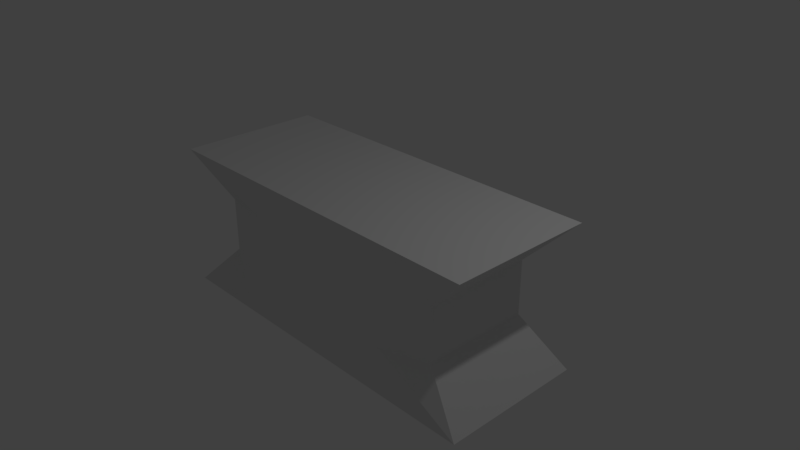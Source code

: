 # Source: pedestal.blend  (saved by Blender 2.78.0; exported with 4.5.12 LTS)
import bpy
from mathutils import Matrix  # noqa: F401  (used for matrix-valued properties, if any)

bpy.ops.wm.read_factory_settings(use_empty=True)
scene = bpy.context.scene
scene.name = 'Scene'

# ---- collections
col_collection_1 = bpy.data.collections.new('Collection 1'); scene.collection.children.link(col_collection_1)

# ---- materials (node trees are filled in below, after node groups)
mat_material = bpy.data.materials.new('Material')
mat_material.alpha_threshold = 0.0
mat_material.use_transparent_shadow = False
mat_material.roughness = 0.5
mat_material.line_color = (0.0, 0.0, 0.0, 1.0)

# ---- material node trees

# ---- world
world_world = bpy.data.worlds.new('World'); scene.world = world_world
world_world.color = (0.05088, 0.05088, 0.05088)
world_world.use_sun_shadow = False
world_world.sun_shadow_jitter_overblur = 0.0
world_world.cycles.sampling_method = 'MANUAL'

# ---- cameras
cam_camera = bpy.data.cameras.new('Camera')
cam_camera.clip_end = 100.0
cam_camera.lens = 35.0
cam_camera.sensor_width = 32.0
cam_camera.sensor_height = 18.0
cam_camera.ortho_scale = 7.314
cam_camera.dof.focus_distance = 0.0
cam_camera.dof.aperture_fstop = 128.0

# ---- lights
light_lamp = bpy.data.lights.new('Lamp', 'POINT')
light_lamp.transmission_factor = 0.0
light_lamp.cutoff_distance = 30.0
light_lamp.energy = 100.0
light_lamp.shadow_buffer_clip_start = 1.001
light_lamp.shadow_soft_size = 0.1
light_lamp.shadow_maximum_resolution = 0.006
light_lamp.use_absolute_resolution = True

# ---- meshes
me_cube = bpy.data.meshes.new('Cube')
me_cube.from_pydata([(2.489, 1.0, -1.0), (2.489, -1.0, -1.0), (-2.489, -1.0, -1.0), (-2.489, 1.0, -1.0), (2.489, 1.0, 1.0), (2.489, -1.0, 1.0), (-2.489, -1.0, 1.0), (-2.489, 1.0, 1.0), (2.489, -5.96e-08, -1.0), (4.935e-07, 1.0, -1.0), (1.878, 0.7547, 0.0), (4.844e-08, -1.0, -1.0), (1.878, -0.7547, 0.0), (-2.489, 2.98e-07, -1.0), (-1.878, -0.7547, 0.0), (-1.878, 0.7547, 0.0), (2.489, -5.364e-07, 1.0), (6.418e-07, 1.0, 1.0), (-1.287e-06, -1.0, 1.0), (-2.489, 1.788e-07, 1.0), (5.796e-07, 0.9031, 0.0), (-1.878, 1.721e-07, 0.0), (-6.261e-07, -0.9031, 0.0), (1.878, -2.327e-07, 0.0), (-3.224e-07, -1.788e-07, 1.0), (1.968e-07, 1.192e-07, -1.0), (2.489, -0.5, -1.0), (-1.244, 1.0, -1.0), (1.878, 0.7547, 0.3773), (-1.244, -1.0, -1.0), (1.878, -0.7547, 0.3773), (-2.489, 0.5, -1.0), (-1.878, -0.7547, 0.3773), (-1.878, 0.7547, 0.3773), (2.489, -0.5, 1.0), (-1.244, 1.0, 1.0), (-1.244, -1.0, 1.0), (-2.489, 0.5, 1.0), (2.489, 0.5, -1.0), (1.244, 1.0, -1.0), (1.878, 0.7547, -0.3773), (1.244, -1.0, -1.0), (1.878, -0.7547, -0.3773), (-2.489, -0.5, -1.0), (-1.878, -0.7547, -0.3773), (-1.878, 0.7547, -0.3773), (2.489, 0.5, 1.0), (1.244, 1.0, 1.0), (1.244, -1.0, 1.0), (-2.489, -0.5, 1.0), (-1.124, 0.9031, 0.0), (1.124, 0.9031, 0.0), (5.796e-07, 0.9031, 0.4516), (5.127e-07, 0.9031, -0.4516), (-1.878, 0.3773, 0.0), (-1.878, -0.3773, 0.0), (-1.878, 1.946e-07, -0.3773), (-1.878, 1.496e-07, 0.3773), (-1.124, -0.9031, 0.0), (1.124, -0.9031, 0.0), (-2.912e-07, -0.9031, -0.4516), (-8.941e-07, -0.9031, 0.4516), (1.878, -0.3773, 0.0), (1.878, 0.3773, 0.0), (1.878, -1.427e-07, -0.3773), (1.878, -3.227e-07, 0.3773), (-8.045e-07, -0.5, 1.0), (1.597e-07, 0.5, 1.0), (1.244, -3.576e-07, 1.0), (-1.244, 0.0, 1.0), (-1.244, 2.086e-07, -1.0), (1.244, 2.98e-08, -1.0), (3.451e-07, 0.5, -1.0), (1.226e-07, -0.5, -1.0), (1.244, -0.5, -1.0), (1.244, 0.5, -1.0), (-1.244, 0.5, -1.0), (-1.244, 0.5, 1.0), (1.244, 0.5, 1.0), (1.244, -0.5, 1.0), (1.878, 0.3773, 0.3773), (1.878, 0.3773, -0.3773), (1.878, -0.3773, -0.3773), (1.124, -0.9031, 0.4516), (1.124, -0.9031, -0.4516), (-1.124, -0.9031, -0.4516), (-1.878, -0.3773, 0.3773), (-1.878, -0.3773, -0.3773), (-1.878, 0.3773, -0.3773), (1.124, 0.9031, -0.4516), (1.124, 0.9031, 0.4516), (-1.124, 0.9031, 0.4516), (-1.124, 0.9031, -0.4516), (-1.878, 0.3773, 0.3773), (-1.124, -0.9031, 0.4516), (1.878, -0.3773, 0.3773), (-1.244, -0.5, 1.0), (-1.244, -0.5, -1.0)], [], [(97, 29, 2, 43), (96, 49, 6, 36), (95, 34, 5, 30), (94, 36, 6, 32), (93, 37, 7, 33), (92, 27, 3, 45), (91, 50, 15, 33), (90, 51, 20, 52), (89, 39, 9, 53), (88, 54, 15, 45), (87, 55, 21, 56), (86, 49, 19, 57), (85, 58, 14, 44), (84, 59, 22, 60), (83, 48, 18, 61), (82, 62, 12, 42), (81, 63, 23, 64), (80, 46, 16, 65), (79, 66, 18, 48), (78, 67, 24, 68), (77, 37, 19, 69), (76, 70, 13, 31), (75, 71, 25, 72), (74, 41, 11, 73), (71, 74, 73, 25), (8, 26, 74, 71), (26, 1, 41, 74), (39, 75, 72, 9), (0, 38, 75, 39), (38, 8, 71, 75), (27, 76, 31, 3), (9, 72, 76, 27), (72, 25, 70, 76), (67, 77, 69, 24), (17, 35, 77, 67), (35, 7, 37, 77), (46, 78, 68, 16), (4, 47, 78, 46), (47, 17, 67, 78), (34, 79, 48, 5), (16, 68, 79, 34), (68, 24, 66, 79), (63, 80, 65, 23), (10, 28, 80, 63), (28, 4, 46, 80), (38, 81, 64, 8), (0, 40, 81, 38), (40, 10, 63, 81), (26, 82, 42, 1), (8, 64, 82, 26), (64, 23, 62, 82), (59, 83, 61, 22), (12, 30, 83, 59), (30, 5, 48, 83), (41, 84, 60, 11), (1, 42, 84, 41), (42, 12, 59, 84), (29, 85, 44, 2), (11, 60, 85, 29), (60, 22, 58, 85), (55, 86, 57, 21), (14, 32, 86, 55), (32, 6, 49, 86), (43, 87, 56, 13), (2, 44, 87, 43), (44, 14, 55, 87), (31, 88, 45, 3), (13, 56, 88, 31), (56, 21, 54, 88), (51, 89, 53, 20), (10, 40, 89, 51), (40, 0, 39, 89), (47, 90, 52, 17), (4, 28, 90, 47), (28, 10, 51, 90), (35, 91, 33, 7), (17, 52, 91, 35), (52, 20, 50, 91), (50, 92, 45, 15), (20, 53, 92, 50), (53, 9, 27, 92), (54, 93, 33, 15), (21, 57, 93, 54), (57, 19, 37, 93), (58, 94, 32, 14), (22, 61, 94, 58), (61, 18, 36, 94), (62, 95, 30, 12), (23, 65, 95, 62), (65, 16, 34, 95), (66, 96, 36, 18), (24, 69, 96, 66), (69, 19, 49, 96), (70, 97, 43, 13), (25, 73, 97, 70), (73, 11, 29, 97)])
_uv = me_cube.uv_layers.new(name='UVMap')
_uv.uv.foreach_set('vector', [0.9375, 0.3746, 1.0, 0.3746, 1.0, 0.4994, 0.9375, 0.4994, 0.4375, 0.1783, 0.4375, 6.834e-08, 0.5, 0.0, 0.5, 0.1783, 0.07783, 0.8026, 2.235e-08, 0.785, 0.0, 0.7134, 0.07783, 0.7485, 0.1814, 0.5178, 0.25, 0.535, 0.25, 0.7134, 0.1722, 0.6259, 0.3174, 0.9108, 0.4264, 0.9283, 0.4264, 1.0, 0.3174, 0.9648, 0.6814, 0.5178, 0.75, 0.535, 0.75, 0.7134, 0.6722, 0.6259, 0.5686, 0.5178, 0.625, 0.5178, 0.625, 0.6259, 0.5778, 0.6259, 0.5686, 0.1956, 0.625, 0.1956, 0.625, 0.3567, 0.5686, 0.3567, 0.6814, 0.1956, 0.75, 0.1783, 0.75, 0.3567, 0.6814, 0.3567, 0.25, 0.9108, 0.2837, 0.9108, 0.2837, 0.9648, 0.25, 0.9648, 0.25, 0.8026, 0.2837, 0.8026, 0.2837, 0.8567, 0.25, 0.8567, 0.3174, 0.8026, 0.4264, 0.785, 0.4264, 0.8567, 0.3174, 0.8567, 0.06855, 0.5178, 0.125, 0.5178, 0.125, 0.6259, 0.07783, 0.6259, 0.06855, 0.1956, 0.125, 0.1956, 0.125, 0.3567, 0.06855, 0.3567, 0.1814, 0.1956, 0.25, 0.1783, 0.25, 0.3567, 0.1814, 0.3567, 0.1722, 0.8026, 0.125, 0.8026, 0.125, 0.7485, 0.1722, 0.7485, 0.1722, 0.9108, 0.125, 0.9108, 0.125, 0.8567, 0.1722, 0.8567, 0.07783, 0.9108, 4.47e-08, 0.9283, 2.98e-08, 0.8567, 0.07783, 0.8567, 0.4375, 0.535, 0.4375, 0.3567, 0.5, 0.3567, 0.5, 0.535, 0.3125, 0.535, 0.3125, 0.3567, 0.375, 0.3567, 0.375, 0.535, 0.3125, 0.1783, 0.3125, 1.025e-07, 0.375, 6.834e-08, 0.375, 0.1783, 0.8125, 0.3746, 0.875, 0.3746, 0.875, 0.4994, 0.8125, 0.4994, 0.8125, 0.1249, 0.875, 0.1249, 0.875, 0.2497, 0.8125, 0.2497, 0.9375, 0.1249, 1.0, 0.1249, 1.0, 0.2497, 0.9375, 0.2497, 0.875, 0.1249, 0.9375, 0.1249, 0.9375, 0.2497, 0.875, 0.2497, 0.875, 1.025e-07, 0.9375, 1.367e-07, 0.9375, 0.1249, 0.875, 0.1249, 0.9375, 1.367e-07, 1.0, 1.708e-07, 1.0, 0.1249, 0.9375, 0.1249, 0.75, 0.1249, 0.8125, 0.1249, 0.8125, 0.2497, 0.75, 0.2497, 0.75, 0.0, 0.8125, 3.417e-08, 0.8125, 0.1249, 0.75, 0.1249, 0.8125, 3.417e-08, 0.875, 1.025e-07, 0.875, 0.1249, 0.8125, 0.1249, 0.75, 0.3746, 0.8125, 0.3746, 0.8125, 0.4994, 0.75, 0.4994, 0.75, 0.2497, 0.8125, 0.2497, 0.8125, 0.3746, 0.75, 0.3746, 0.8125, 0.2497, 0.875, 0.2497, 0.875, 0.3746, 0.8125, 0.3746, 0.3125, 0.3567, 0.3125, 0.1783, 0.375, 0.1783, 0.375, 0.3567, 0.25, 0.3567, 0.25, 0.1783, 0.3125, 0.1783, 0.3125, 0.3567, 0.25, 0.1783, 0.25, 1.025e-07, 0.3125, 1.025e-07, 0.3125, 0.1783, 0.3125, 0.7134, 0.3125, 0.535, 0.375, 0.535, 0.375, 0.7134, 0.25, 0.7134, 0.25, 0.535, 0.3125, 0.535, 0.3125, 0.7134, 0.25, 0.535, 0.25, 0.3567, 0.3125, 0.3567, 0.3125, 0.535, 0.4375, 0.7134, 0.4375, 0.535, 0.5, 0.535, 0.5, 0.7134, 0.375, 0.7134, 0.375, 0.535, 0.4375, 0.535, 0.4375, 0.7134, 0.375, 0.535, 0.375, 0.3567, 0.4375, 0.3567, 0.4375, 0.535, 0.125, 0.9108, 0.07783, 0.9108, 0.07783, 0.8567, 0.125, 0.8567, 0.125, 0.9648, 0.07783, 0.9648, 0.07783, 0.9108, 0.125, 0.9108, 0.07783, 0.9648, 5.215e-08, 1.0, 4.47e-08, 0.9283, 0.07783, 0.9108, 0.25, 0.9283, 0.1722, 0.9108, 0.1722, 0.8567, 0.25, 0.8567, 0.25, 1.0, 0.1722, 0.9648, 0.1722, 0.9108, 0.25, 0.9283, 0.1722, 0.9648, 0.125, 0.9648, 0.125, 0.9108, 0.1722, 0.9108, 0.25, 0.785, 0.1722, 0.8026, 0.1722, 0.7485, 0.25, 0.7134, 0.25, 0.8567, 0.1722, 0.8567, 0.1722, 0.8026, 0.25, 0.785, 0.1722, 0.8567, 0.125, 0.8567, 0.125, 0.8026, 0.1722, 0.8026, 0.125, 0.1956, 0.1814, 0.1956, 0.1814, 0.3567, 0.125, 0.3567, 0.125, 0.08749, 0.1722, 0.08749, 0.1814, 0.1956, 0.125, 0.1956, 0.1722, 0.08749, 0.25, 1.708e-07, 0.25, 0.1783, 0.1814, 0.1956, 1.49e-08, 0.1783, 0.06855, 0.1956, 0.06855, 0.3567, 1.49e-08, 0.3567, 0.0, 0.0, 0.07783, 0.08749, 0.06855, 0.1956, 1.49e-08, 0.1783, 0.07783, 0.08749, 0.125, 0.08749, 0.125, 0.1956, 0.06855, 0.1956, 1.49e-08, 0.535, 0.06855, 0.5178, 0.07783, 0.6259, 2.98e-08, 0.7134, 1.49e-08, 0.3567, 0.06855, 0.3567, 0.06855, 0.5178, 1.49e-08, 0.535, 0.06855, 0.3567, 0.125, 0.3567, 0.125, 0.5178, 0.06855, 0.5178, 0.2837, 0.8026, 0.3174, 0.8026, 0.3174, 0.8567, 0.2837, 0.8567, 0.2837, 0.7485, 0.3174, 0.7485, 0.3174, 0.8026, 0.2837, 0.8026, 0.3174, 0.7485, 0.4264, 0.7134, 0.4264, 0.785, 0.3174, 0.8026, 0.75, 0.5711, 0.8263, 0.5887, 0.8263, 0.6427, 0.75, 0.6427, 0.75, 0.4994, 0.8263, 0.5346, 0.8263, 0.5887, 0.75, 0.5711, 0.25, 0.7485, 0.2837, 0.7485, 0.2837, 0.8026, 0.25, 0.8026, 0.75, 0.7144, 0.8263, 0.6968, 0.8263, 0.7509, 0.75, 0.7861, 0.75, 0.6427, 0.8263, 0.6427, 0.8263, 0.6968, 0.75, 0.7144, 0.25, 0.8567, 0.2837, 0.8567, 0.2837, 0.9108, 0.25, 0.9108, 0.625, 0.1956, 0.6814, 0.1956, 0.6814, 0.3567, 0.625, 0.3567, 0.625, 0.08749, 0.6722, 0.08749, 0.6814, 0.1956, 0.625, 0.1956, 0.6722, 0.08749, 0.75, 1.708e-07, 0.75, 0.1783, 0.6814, 0.1956, 0.5, 0.1783, 0.5686, 0.1956, 0.5686, 0.3567, 0.5, 0.3567, 0.5, 0.0, 0.5778, 0.08749, 0.5686, 0.1956, 0.5, 0.1783, 0.5778, 0.08749, 0.625, 0.08749, 0.625, 0.1956, 0.5686, 0.1956, 0.5, 0.535, 0.5686, 0.5178, 0.5778, 0.6259, 0.5, 0.7134, 0.5, 0.3567, 0.5686, 0.3567, 0.5686, 0.5178, 0.5, 0.535, 0.5686, 0.3567, 0.625, 0.3567, 0.625, 0.5178, 0.5686, 0.5178, 0.625, 0.5178, 0.6814, 0.5178, 0.6722, 0.6259, 0.625, 0.6259, 0.625, 0.3567, 0.6814, 0.3567, 0.6814, 0.5178, 0.625, 0.5178, 0.6814, 0.3567, 0.75, 0.3567, 0.75, 0.535, 0.6814, 0.5178, 0.2837, 0.9108, 0.3174, 0.9108, 0.3174, 0.9648, 0.2837, 0.9648, 0.2837, 0.8567, 0.3174, 0.8567, 0.3174, 0.9108, 0.2837, 0.9108, 0.3174, 0.8567, 0.4264, 0.8567, 0.4264, 0.9283, 0.3174, 0.9108, 0.125, 0.5178, 0.1814, 0.5178, 0.1722, 0.6259, 0.125, 0.6259, 0.125, 0.3567, 0.1814, 0.3567, 0.1814, 0.5178, 0.125, 0.5178, 0.1814, 0.3567, 0.25, 0.3567, 0.25, 0.535, 0.1814, 0.5178, 0.125, 0.8026, 0.07783, 0.8026, 0.07783, 0.7485, 0.125, 0.7485, 0.125, 0.8567, 0.07783, 0.8567, 0.07783, 0.8026, 0.125, 0.8026, 0.07783, 0.8567, 2.98e-08, 0.8567, 2.235e-08, 0.785, 0.07783, 0.8026, 0.4375, 0.3567, 0.4375, 0.1783, 0.5, 0.1783, 0.5, 0.3567, 0.375, 0.3567, 0.375, 0.1783, 0.4375, 0.1783, 0.4375, 0.3567, 0.375, 0.1783, 0.375, 6.834e-08, 0.4375, 6.834e-08, 0.4375, 0.1783, 0.875, 0.3746, 0.9375, 0.3746, 0.9375, 0.4994, 0.875, 0.4994, 0.875, 0.2497, 0.9375, 0.2497, 0.9375, 0.3746, 0.875, 0.3746, 0.9375, 0.2497, 1.0, 0.2497, 1.0, 0.3746, 0.9375, 0.3746])
me_cube.materials.append(mat_material)
me_cube.use_remesh_preserve_volume = False
me_cube.use_remesh_preserve_attributes = False
me_cube.use_mirror_vertex_groups = False
me_cube.update()

# ---- objects
ob_cube = bpy.data.objects.new('Cube', me_cube)
ob_lamp = bpy.data.objects.new('Lamp', light_lamp)
ob_camera = bpy.data.objects.new('Camera', cam_camera)

# ---- transforms, parenting, visibility, modifiers, constraints
ob_cube.location = (0.0, 0.0, 0.0)
ob_cube.lock_rotations_4d = False
ob_cube.empty_display_type = 'ARROWS'
ob_cube.lineart.crease_threshold = 0.0
ob_lamp.location = (4.076, 1.005, 5.904)
ob_lamp.rotation_euler = (0.6503, 0.05522, 1.866)
ob_lamp.lock_rotations_4d = False
ob_lamp.empty_display_type = 'ARROWS'
ob_lamp.color = (0.0, 0.0, 0.0, 0.0)
ob_lamp.lineart.crease_threshold = 0.0
ob_camera.location = (7.481, -6.508, 5.344)
ob_camera.rotation_euler = (1.109, 0.0, 0.8149)
ob_camera.lock_rotations_4d = False
ob_camera.empty_display_type = 'ARROWS'
ob_camera.color = (0.0, 0.0, 0.0, 0.0)
ob_camera.display_type = 'WIRE'
ob_camera.lineart.crease_threshold = 0.0

# ---- collection membership
col_collection_1.objects.link(ob_cube)
col_collection_1.objects.link(ob_lamp)
col_collection_1.objects.link(ob_camera)

# ---- scene / render settings (as saved in the file)
scene.camera = ob_camera
scene.frame_start = 1; scene.frame_end = 250; scene.frame_set(1)
scene.render.engine = 'BLENDER_EEVEE_NEXT'
scene.render.resolution_percentage = 50
scene.render.dither_intensity = 0.0
scene.cycles.use_denoising = False
scene.cycles.samples = 128
scene.cycles.sampling_pattern = 'TABULATED_SOBOL'
scene.cycles.light_sampling_threshold = 0.0
scene.cycles.use_adaptive_sampling = False
scene.cycles.use_light_tree = False
scene.cycles.blur_glossy = 0.0
scene.cycles.sample_clamp_indirect = 0.0
scene.view_settings.view_transform = 'Standard'
bpy.context.view_layer.update()
